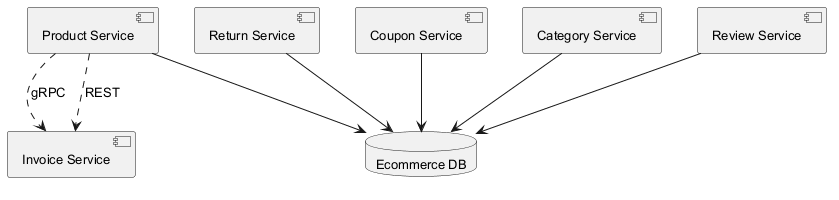

The diagram above was rendered by PlantUML. Its source (embedded in the PNG):
@startuml
skinparam backgroundColor #FFFFFF
skinparam classBackgroundColor #F1F8E9
skinparam classBorderColor #33691E
skinparam defaultFontSize 13
component "Invoice Service" as C_InvoiceService
component "Return Service" as C_ReturnService
component "Product Service" as C_ProductService
component "Coupon Service" as C_CouponService
component "Category Service" as C_CategoryService
component "Review Service" as C_ReviewService
database "Ecommerce DB" as DB_ecommerce
C_ReturnService --> DB_ecommerce
C_ProductService --> DB_ecommerce
C_CouponService --> DB_ecommerce
C_CategoryService --> DB_ecommerce
C_ReviewService --> DB_ecommerce
C_ProductService ..> C_InvoiceService : gRPC
C_ProductService ..> C_InvoiceService : REST
@enduml